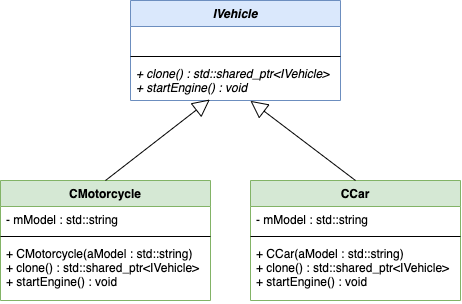

The diagram above was exported from draw.io. Its source (the exported page's mxGraphModel, read from the mxfile embedded in the PNG):
<mxGraphModel dx="922" dy="639" grid="1" gridSize="10" guides="1" tooltips="1" connect="1" arrows="1" fold="1" page="1" pageScale="1" pageWidth="827" pageHeight="1169" math="0" shadow="0">
  <root>
    <mxCell id="0" />
    <mxCell id="1" parent="0" />
    <mxCell id="lCh5z8Qq8UOkwh3tJT89-1" value="IVehicle" style="swimlane;fontStyle=3;align=center;verticalAlign=top;childLayout=stackLayout;horizontal=1;startSize=26;horizontalStack=0;resizeParent=1;resizeParentMax=0;resizeLast=0;collapsible=1;marginBottom=0;fillColor=#dae8fc;strokeColor=#6c8ebf;" vertex="1" parent="1">
      <mxGeometry x="280" y="100" width="210" height="100" as="geometry" />
    </mxCell>
    <mxCell id="lCh5z8Qq8UOkwh3tJT89-2" value=" " style="text;strokeColor=none;fillColor=none;align=left;verticalAlign=top;spacingLeft=4;spacingRight=4;overflow=hidden;rotatable=0;points=[[0,0.5],[1,0.5]];portConstraint=eastwest;" vertex="1" parent="lCh5z8Qq8UOkwh3tJT89-1">
      <mxGeometry y="26" width="210" height="26" as="geometry" />
    </mxCell>
    <mxCell id="lCh5z8Qq8UOkwh3tJT89-3" value="" style="line;strokeWidth=1;fillColor=none;align=left;verticalAlign=middle;spacingTop=-1;spacingLeft=3;spacingRight=3;rotatable=0;labelPosition=right;points=[];portConstraint=eastwest;" vertex="1" parent="lCh5z8Qq8UOkwh3tJT89-1">
      <mxGeometry y="52" width="210" height="8" as="geometry" />
    </mxCell>
    <mxCell id="lCh5z8Qq8UOkwh3tJT89-4" value="+ clone() : std::shared_ptr&lt;IVehicle&gt; &#10;+ startEngine() : void" style="text;strokeColor=none;fillColor=none;align=left;verticalAlign=top;spacingLeft=4;spacingRight=4;overflow=hidden;rotatable=0;points=[[0,0.5],[1,0.5]];portConstraint=eastwest;fontStyle=2" vertex="1" parent="lCh5z8Qq8UOkwh3tJT89-1">
      <mxGeometry y="60" width="210" height="40" as="geometry" />
    </mxCell>
    <mxCell id="lCh5z8Qq8UOkwh3tJT89-5" value="CMotorcycle" style="swimlane;fontStyle=1;align=center;verticalAlign=top;childLayout=stackLayout;horizontal=1;startSize=26;horizontalStack=0;resizeParent=1;resizeParentMax=0;resizeLast=0;collapsible=1;marginBottom=0;fillColor=#d5e8d4;strokeColor=#82b366;" vertex="1" parent="1">
      <mxGeometry x="150" y="280" width="210" height="120" as="geometry" />
    </mxCell>
    <mxCell id="lCh5z8Qq8UOkwh3tJT89-6" value="- mModel : std::string" style="text;strokeColor=none;fillColor=none;align=left;verticalAlign=top;spacingLeft=4;spacingRight=4;overflow=hidden;rotatable=0;points=[[0,0.5],[1,0.5]];portConstraint=eastwest;" vertex="1" parent="lCh5z8Qq8UOkwh3tJT89-5">
      <mxGeometry y="26" width="210" height="26" as="geometry" />
    </mxCell>
    <mxCell id="lCh5z8Qq8UOkwh3tJT89-7" value="" style="line;strokeWidth=1;fillColor=none;align=left;verticalAlign=middle;spacingTop=-1;spacingLeft=3;spacingRight=3;rotatable=0;labelPosition=right;points=[];portConstraint=eastwest;" vertex="1" parent="lCh5z8Qq8UOkwh3tJT89-5">
      <mxGeometry y="52" width="210" height="8" as="geometry" />
    </mxCell>
    <mxCell id="lCh5z8Qq8UOkwh3tJT89-8" value="+ CMotorcycle(aModel : std::string)&#10;+ clone() : std::shared_ptr&lt;IVehicle&gt; &#10;+ startEngine() : void" style="text;strokeColor=none;fillColor=none;align=left;verticalAlign=top;spacingLeft=4;spacingRight=4;overflow=hidden;rotatable=0;points=[[0,0.5],[1,0.5]];portConstraint=eastwest;fontStyle=0" vertex="1" parent="lCh5z8Qq8UOkwh3tJT89-5">
      <mxGeometry y="60" width="210" height="60" as="geometry" />
    </mxCell>
    <mxCell id="lCh5z8Qq8UOkwh3tJT89-9" value="CCar" style="swimlane;fontStyle=1;align=center;verticalAlign=top;childLayout=stackLayout;horizontal=1;startSize=26;horizontalStack=0;resizeParent=1;resizeParentMax=0;resizeLast=0;collapsible=1;marginBottom=0;fillColor=#d5e8d4;strokeColor=#82b366;" vertex="1" parent="1">
      <mxGeometry x="400" y="280" width="210" height="120" as="geometry" />
    </mxCell>
    <mxCell id="lCh5z8Qq8UOkwh3tJT89-10" value="- mModel : std::string" style="text;strokeColor=none;fillColor=none;align=left;verticalAlign=top;spacingLeft=4;spacingRight=4;overflow=hidden;rotatable=0;points=[[0,0.5],[1,0.5]];portConstraint=eastwest;" vertex="1" parent="lCh5z8Qq8UOkwh3tJT89-9">
      <mxGeometry y="26" width="210" height="26" as="geometry" />
    </mxCell>
    <mxCell id="lCh5z8Qq8UOkwh3tJT89-11" value="" style="line;strokeWidth=1;fillColor=none;align=left;verticalAlign=middle;spacingTop=-1;spacingLeft=3;spacingRight=3;rotatable=0;labelPosition=right;points=[];portConstraint=eastwest;" vertex="1" parent="lCh5z8Qq8UOkwh3tJT89-9">
      <mxGeometry y="52" width="210" height="8" as="geometry" />
    </mxCell>
    <mxCell id="lCh5z8Qq8UOkwh3tJT89-12" value="+ CCar(aModel : std::string)&#10;+ clone() : std::shared_ptr&lt;IVehicle&gt; &#10;+ startEngine() : void" style="text;strokeColor=none;fillColor=none;align=left;verticalAlign=top;spacingLeft=4;spacingRight=4;overflow=hidden;rotatable=0;points=[[0,0.5],[1,0.5]];portConstraint=eastwest;fontStyle=0" vertex="1" parent="lCh5z8Qq8UOkwh3tJT89-9">
      <mxGeometry y="60" width="210" height="60" as="geometry" />
    </mxCell>
    <mxCell id="lCh5z8Qq8UOkwh3tJT89-13" value="" style="endArrow=block;html=1;exitX=0.5;exitY=0;exitDx=0;exitDy=0;endFill=0;endSize=15;entryX=0.378;entryY=0.975;entryDx=0;entryDy=0;entryPerimeter=0;" edge="1" parent="1" source="lCh5z8Qq8UOkwh3tJT89-5" target="lCh5z8Qq8UOkwh3tJT89-4">
      <mxGeometry width="50" height="50" relative="1" as="geometry">
        <mxPoint x="110" y="200" as="sourcePoint" />
        <mxPoint x="361" y="202" as="targetPoint" />
      </mxGeometry>
    </mxCell>
    <mxCell id="lCh5z8Qq8UOkwh3tJT89-14" value="" style="endArrow=block;html=1;exitX=0.5;exitY=0;exitDx=0;exitDy=0;endFill=0;endSize=15;entryX=0.571;entryY=1.008;entryDx=0;entryDy=0;entryPerimeter=0;" edge="1" parent="1" source="lCh5z8Qq8UOkwh3tJT89-9" target="lCh5z8Qq8UOkwh3tJT89-4">
      <mxGeometry width="50" height="50" relative="1" as="geometry">
        <mxPoint x="265" y="290" as="sourcePoint" />
        <mxPoint x="369.38" y="209" as="targetPoint" />
      </mxGeometry>
    </mxCell>
  </root>
</mxGraphModel>